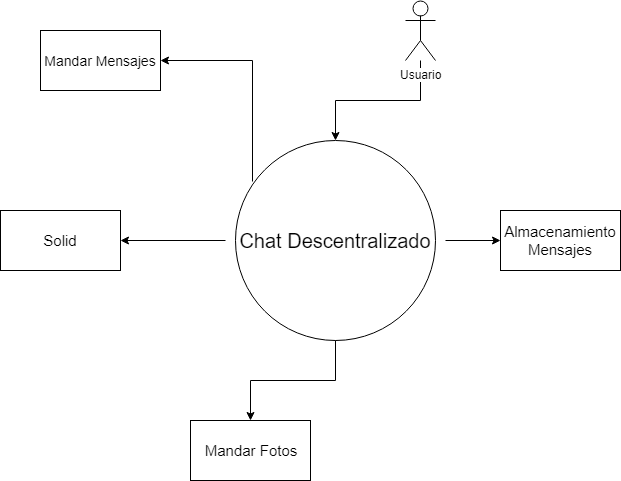

The diagram above was exported from draw.io. Its source (the exported page's mxGraphModel, read from the mxfile embedded in the PNG):
<mxGraphModel dx="786" dy="705" grid="1" gridSize="10" guides="1" tooltips="1" connect="1" arrows="1" fold="1" page="1" pageScale="1" pageWidth="850" pageHeight="1100" math="0" shadow="0">
  <root>
    <mxCell id="0" />
    <mxCell id="1" parent="0" />
    <mxCell id="5TGIcD64i2HE81QNwhsK-22" style="edgeStyle=orthogonalEdgeStyle;rounded=0;html=1;startArrow=classic;startFill=1;endArrow=none;endFill=0;jettySize=auto;orthogonalLoop=1;" edge="1" parent="1" source="5TGIcD64i2HE81QNwhsK-1" target="5TGIcD64i2HE81QNwhsK-3">
      <mxGeometry relative="1" as="geometry" />
    </mxCell>
    <mxCell id="5TGIcD64i2HE81QNwhsK-1" value="" style="ellipse;whiteSpace=wrap;html=1;aspect=fixed;" vertex="1" parent="1">
      <mxGeometry x="325" y="250" width="200" height="200" as="geometry" />
    </mxCell>
    <mxCell id="5TGIcD64i2HE81QNwhsK-2" value="&lt;font style=&quot;font-size: 20px&quot;&gt;Chat Descentralizado&lt;/font&gt;" style="text;html=1;strokeColor=none;fillColor=none;align=center;verticalAlign=middle;whiteSpace=wrap;rounded=0;" vertex="1" parent="1">
      <mxGeometry x="315" y="305" width="220" height="90" as="geometry" />
    </mxCell>
    <mxCell id="5TGIcD64i2HE81QNwhsK-3" value="Usuario" style="shape=umlActor;verticalLabelPosition=bottom;labelBackgroundColor=#ffffff;verticalAlign=top;html=1;outlineConnect=0;" vertex="1" parent="1">
      <mxGeometry x="495" y="110" width="30" height="60" as="geometry" />
    </mxCell>
    <mxCell id="5TGIcD64i2HE81QNwhsK-23" style="edgeStyle=orthogonalEdgeStyle;rounded=0;html=1;startArrow=classic;startFill=1;endArrow=none;endFill=0;jettySize=auto;orthogonalLoop=1;" edge="1" parent="1" source="5TGIcD64i2HE81QNwhsK-11" target="5TGIcD64i2HE81QNwhsK-2">
      <mxGeometry relative="1" as="geometry" />
    </mxCell>
    <mxCell id="5TGIcD64i2HE81QNwhsK-11" value="&lt;font style=&quot;font-size: 15px&quot;&gt;Solid&lt;/font&gt;" style="rounded=0;whiteSpace=wrap;html=1;" vertex="1" parent="1">
      <mxGeometry x="90" y="320" width="120" height="60" as="geometry" />
    </mxCell>
    <mxCell id="5TGIcD64i2HE81QNwhsK-20" style="edgeStyle=orthogonalEdgeStyle;rounded=0;html=1;entryX=0.085;entryY=0.205;entryDx=0;entryDy=0;entryPerimeter=0;startArrow=classic;startFill=1;endArrow=none;endFill=0;jettySize=auto;orthogonalLoop=1;" edge="1" parent="1" source="5TGIcD64i2HE81QNwhsK-12" target="5TGIcD64i2HE81QNwhsK-1">
      <mxGeometry relative="1" as="geometry" />
    </mxCell>
    <mxCell id="5TGIcD64i2HE81QNwhsK-12" value="&lt;font style=&quot;font-size: 14px&quot;&gt;Mandar Mensajes&lt;/font&gt;&lt;br&gt;" style="rounded=0;whiteSpace=wrap;html=1;" vertex="1" parent="1">
      <mxGeometry x="130" y="140" width="120" height="60" as="geometry" />
    </mxCell>
    <mxCell id="5TGIcD64i2HE81QNwhsK-19" style="edgeStyle=orthogonalEdgeStyle;rounded=0;html=1;startArrow=classic;startFill=1;endArrow=none;endFill=0;jettySize=auto;orthogonalLoop=1;" edge="1" parent="1" source="5TGIcD64i2HE81QNwhsK-18" target="5TGIcD64i2HE81QNwhsK-1">
      <mxGeometry relative="1" as="geometry" />
    </mxCell>
    <mxCell id="5TGIcD64i2HE81QNwhsK-18" value="&lt;span style=&quot;font-size: 15px&quot;&gt;Mandar Fotos&lt;/span&gt;" style="rounded=0;whiteSpace=wrap;html=1;" vertex="1" parent="1">
      <mxGeometry x="280" y="530" width="120" height="60" as="geometry" />
    </mxCell>
    <mxCell id="5TGIcD64i2HE81QNwhsK-29" style="edgeStyle=orthogonalEdgeStyle;rounded=0;html=1;startArrow=classic;startFill=1;endArrow=none;endFill=0;jettySize=auto;orthogonalLoop=1;" edge="1" parent="1" source="5TGIcD64i2HE81QNwhsK-26" target="5TGIcD64i2HE81QNwhsK-2">
      <mxGeometry relative="1" as="geometry" />
    </mxCell>
    <mxCell id="5TGIcD64i2HE81QNwhsK-26" value="&lt;font style=&quot;font-size: 15px&quot;&gt;Almacenamiento Mensajes&lt;/font&gt;&lt;br&gt;" style="rounded=0;whiteSpace=wrap;html=1;" vertex="1" parent="1">
      <mxGeometry x="590" y="320" width="120" height="60" as="geometry" />
    </mxCell>
  </root>
</mxGraphModel>